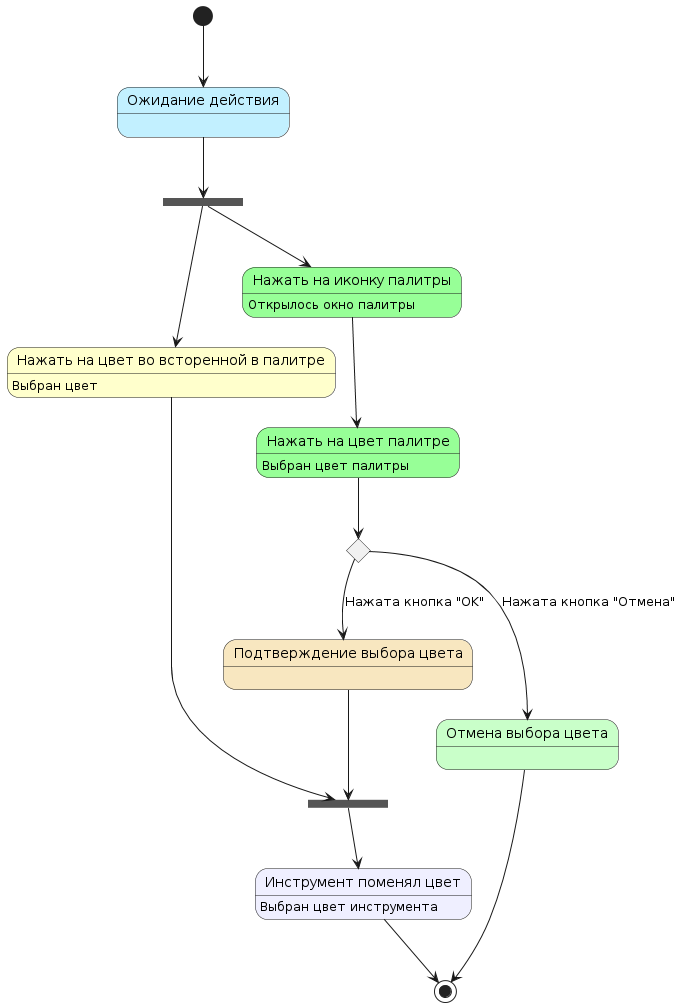

The diagram above was rendered by PlantUML. Its source (embedded in the PNG):
@startuml
state fork_state <<fork>>
state join_state <<join>>
state "Ожидание действия" as W #Application
state "Нажать на цвет во всторенной в палитре" as UserClickOnColor #Business
state "Нажать на цвет палитре" as UserChooseColor #Physical
state "Отмена выбора цвета" as Nothing #Technology
state "Подтверждение выбора цвета" as OK #Strategy
state "Инструмент поменял цвет" as ToolChangeColor #Motivation
state "Нажать на иконку палитры" as UserClickOnPalette #Physical
state c <<choice>> 
[*] --> W
W --> fork_state
fork_state --> UserClickOnColor
UserClickOnColor : Выбран цвет 
fork_state --> UserClickOnPalette
UserClickOnPalette : Открылось окно палитры
UserClickOnPalette --> UserChooseColor
UserChooseColor --> c
UserChooseColor : Выбран цвет палитры

c--> Nothing : Нажата кнопка "Отмена"
c --> OK : Нажата кнопка "OK"
OK --> join_state
ToolChangeColor : Выбран цвет инструмента


UserClickOnColor --> join_state
join_state --> ToolChangeColor
ToolChangeColor --> [*]
Nothing --> [*]
@enduml